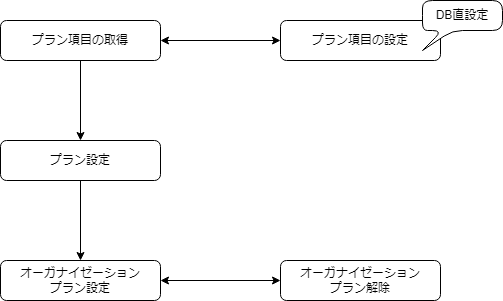

The diagram above was exported from draw.io. Its source (the exported page's mxGraphModel, read from the mxfile embedded in the PNG):
<mxGraphModel dx="1036" dy="450" grid="1" gridSize="10" guides="1" tooltips="1" connect="1" arrows="1" fold="1" page="1" pageScale="1" pageWidth="827" pageHeight="1169" math="0" shadow="0">
  <root>
    <mxCell id="WIyWlLk6GJQsqaUBKTNV-0" />
    <mxCell id="WIyWlLk6GJQsqaUBKTNV-1" parent="WIyWlLk6GJQsqaUBKTNV-0" />
    <mxCell id="WIyWlLk6GJQsqaUBKTNV-3" value="プラン項目の取得" style="rounded=1;whiteSpace=wrap;html=1;fontSize=12;glass=0;strokeWidth=1;shadow=0;" parent="WIyWlLk6GJQsqaUBKTNV-1" vertex="1">
      <mxGeometry x="160" y="80" width="160" height="40" as="geometry" />
    </mxCell>
    <mxCell id="WIyWlLk6GJQsqaUBKTNV-7" value="プラン項目の設定" style="rounded=1;whiteSpace=wrap;html=1;fontSize=12;glass=0;strokeWidth=1;shadow=0;" parent="WIyWlLk6GJQsqaUBKTNV-1" vertex="1">
      <mxGeometry x="440" y="80" width="160" height="40" as="geometry" />
    </mxCell>
    <mxCell id="WIyWlLk6GJQsqaUBKTNV-11" value="オーガナイゼーション&lt;br&gt;プラン設定" style="rounded=1;whiteSpace=wrap;html=1;fontSize=12;glass=0;strokeWidth=1;shadow=0;" parent="WIyWlLk6GJQsqaUBKTNV-1" vertex="1">
      <mxGeometry x="160" y="320" width="160" height="40" as="geometry" />
    </mxCell>
    <mxCell id="WIyWlLk6GJQsqaUBKTNV-12" value="プラン設定" style="rounded=1;whiteSpace=wrap;html=1;fontSize=12;glass=0;strokeWidth=1;shadow=0;" parent="WIyWlLk6GJQsqaUBKTNV-1" vertex="1">
      <mxGeometry x="160" y="200" width="160" height="40" as="geometry" />
    </mxCell>
    <mxCell id="P8WVP6GQJzZzeQH3u7db-0" value="オーガナイゼーション&lt;br&gt;プラン解除" style="rounded=1;whiteSpace=wrap;html=1;fontSize=12;glass=0;strokeWidth=1;shadow=0;" vertex="1" parent="WIyWlLk6GJQsqaUBKTNV-1">
      <mxGeometry x="440" y="320" width="160" height="40" as="geometry" />
    </mxCell>
    <mxCell id="P8WVP6GQJzZzeQH3u7db-3" value="DB直設定" style="shape=callout;whiteSpace=wrap;html=1;perimeter=calloutPerimeter;rounded=1;position2=0;size=20;position=0.25;base=10;" vertex="1" parent="WIyWlLk6GJQsqaUBKTNV-1">
      <mxGeometry x="582" y="60" width="80" height="50" as="geometry" />
    </mxCell>
    <mxCell id="P8WVP6GQJzZzeQH3u7db-6" value="" style="endArrow=classic;startArrow=classic;html=1;rounded=0;entryX=0;entryY=0.5;entryDx=0;entryDy=0;" edge="1" parent="WIyWlLk6GJQsqaUBKTNV-1" target="WIyWlLk6GJQsqaUBKTNV-7">
      <mxGeometry width="50" height="50" relative="1" as="geometry">
        <mxPoint x="320" y="100" as="sourcePoint" />
        <mxPoint x="440" y="200" as="targetPoint" />
      </mxGeometry>
    </mxCell>
    <mxCell id="P8WVP6GQJzZzeQH3u7db-7" value="" style="endArrow=classic;startArrow=classic;html=1;rounded=0;exitX=1;exitY=0.5;exitDx=0;exitDy=0;entryX=0;entryY=0.5;entryDx=0;entryDy=0;" edge="1" parent="WIyWlLk6GJQsqaUBKTNV-1" source="WIyWlLk6GJQsqaUBKTNV-11" target="P8WVP6GQJzZzeQH3u7db-0">
      <mxGeometry width="50" height="50" relative="1" as="geometry">
        <mxPoint x="390" y="250" as="sourcePoint" />
        <mxPoint x="440" y="200" as="targetPoint" />
      </mxGeometry>
    </mxCell>
    <mxCell id="P8WVP6GQJzZzeQH3u7db-8" value="" style="endArrow=classic;html=1;rounded=0;entryX=0.5;entryY=0;entryDx=0;entryDy=0;exitX=0.5;exitY=1;exitDx=0;exitDy=0;" edge="1" parent="WIyWlLk6GJQsqaUBKTNV-1" source="WIyWlLk6GJQsqaUBKTNV-12" target="WIyWlLk6GJQsqaUBKTNV-11">
      <mxGeometry width="50" height="50" relative="1" as="geometry">
        <mxPoint x="390" y="250" as="sourcePoint" />
        <mxPoint x="440" y="200" as="targetPoint" />
      </mxGeometry>
    </mxCell>
    <mxCell id="P8WVP6GQJzZzeQH3u7db-9" value="" style="endArrow=classic;html=1;rounded=0;exitX=0.5;exitY=1;exitDx=0;exitDy=0;entryX=0.5;entryY=0;entryDx=0;entryDy=0;" edge="1" parent="WIyWlLk6GJQsqaUBKTNV-1" source="WIyWlLk6GJQsqaUBKTNV-3" target="WIyWlLk6GJQsqaUBKTNV-12">
      <mxGeometry width="50" height="50" relative="1" as="geometry">
        <mxPoint x="390" y="250" as="sourcePoint" />
        <mxPoint x="440" y="200" as="targetPoint" />
      </mxGeometry>
    </mxCell>
  </root>
</mxGraphModel>